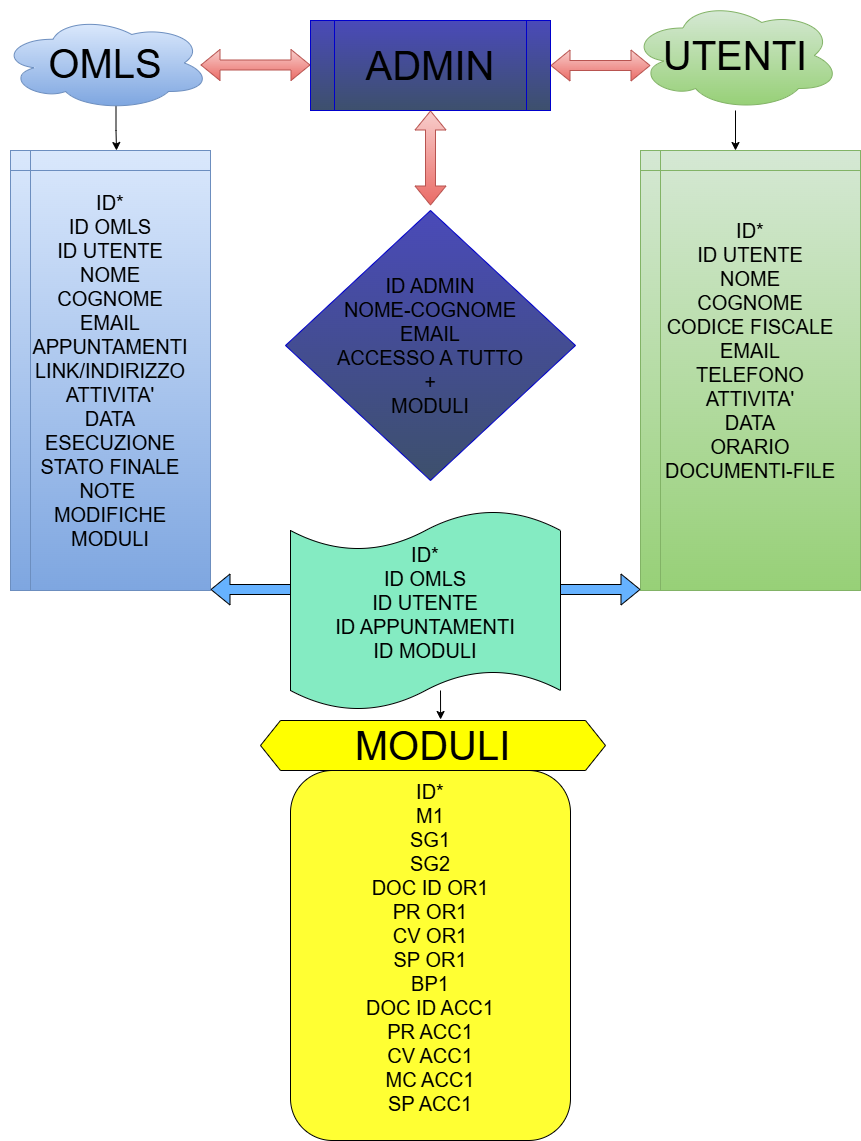

The diagram above was exported from draw.io. Its source (the exported page's mxGraphModel, read from the mxfile embedded in the PNG):
<mxGraphModel dx="2030" dy="499" grid="1" gridSize="10" guides="1" tooltips="1" connect="1" arrows="1" fold="1" page="1" pageScale="1" pageWidth="827" pageHeight="1169" math="0" shadow="0">
  <root>
    <mxCell id="0" />
    <mxCell id="1" parent="0" />
    <mxCell id="XVYMDcXR4gOmFDXQreZv-3" edge="1" parent="1" source="XVYMDcXR4gOmFDXQreZv-1" style="edgeStyle=orthogonalEdgeStyle;rounded=0;orthogonalLoop=1;jettySize=auto;html=1;shape=flexArrow;startArrow=classic;fillColor=#f8cecc;gradientColor=#ea6b66;strokeColor=#b85450;" value="">
      <mxGeometry relative="1" as="geometry">
        <mxPoint x="610" y="235" as="targetPoint" />
      </mxGeometry>
    </mxCell>
    <mxCell id="XVYMDcXR4gOmFDXQreZv-7" edge="1" parent="1" style="rounded=0;orthogonalLoop=1;jettySize=auto;html=1;exitX=0;exitY=0.5;exitDx=0;exitDy=0;shape=flexArrow;startArrow=classic;fillColor=#f8cecc;gradientColor=#ea6b66;strokeColor=#b85450;" value="">
      <mxGeometry relative="1" as="geometry">
        <mxPoint x="270" y="234.5" as="sourcePoint" />
        <mxPoint x="160" y="234.5" as="targetPoint" />
      </mxGeometry>
    </mxCell>
    <mxCell id="XVYMDcXR4gOmFDXQreZv-15" edge="1" parent="1" source="XVYMDcXR4gOmFDXQreZv-1" style="edgeStyle=orthogonalEdgeStyle;rounded=0;orthogonalLoop=1;jettySize=auto;html=1;shape=flexArrow;startArrow=classic;fillColor=#f8cecc;gradientColor=#ea6b66;strokeColor=#b85450;" value="">
      <mxGeometry relative="1" as="geometry">
        <mxPoint x="390" y="375" as="targetPoint" />
      </mxGeometry>
    </mxCell>
    <mxCell id="XVYMDcXR4gOmFDXQreZv-1" parent="1" style="shape=process;whiteSpace=wrap;html=1;backgroundOutline=1;fillColor=#4A4AB9;strokeColor=#0000CC;gradientColor=#3D506C;" value="&lt;font style=&quot;font-size: 40px; color: rgb(0, 0, 0);&quot;&gt;ADMIN&lt;/font&gt;" vertex="1">
      <mxGeometry height="90" width="240" x="270" y="190" as="geometry" />
    </mxCell>
    <mxCell id="XVYMDcXR4gOmFDXQreZv-12" edge="1" parent="1" source="XVYMDcXR4gOmFDXQreZv-5" style="edgeStyle=orthogonalEdgeStyle;rounded=0;orthogonalLoop=1;jettySize=auto;html=1;" value="">
      <mxGeometry relative="1" as="geometry">
        <mxPoint x="695" y="320" as="targetPoint" />
      </mxGeometry>
    </mxCell>
    <mxCell id="XVYMDcXR4gOmFDXQreZv-5" parent="1" style="ellipse;shape=cloud;whiteSpace=wrap;html=1;fillColor=#d5e8d4;gradientColor=#97d077;strokeColor=#82b366;" value="&lt;font style=&quot;font-size: 40px;&quot;&gt;UTENTI&lt;/font&gt;" vertex="1">
      <mxGeometry height="110" width="210" x="590" y="170" as="geometry" />
    </mxCell>
    <mxCell id="XVYMDcXR4gOmFDXQreZv-9" edge="1" parent="1" source="XVYMDcXR4gOmFDXQreZv-8" style="edgeStyle=orthogonalEdgeStyle;rounded=0;orthogonalLoop=1;jettySize=auto;html=1;exitX=0.55;exitY=0.95;exitDx=0;exitDy=0;exitPerimeter=0;">
      <mxGeometry relative="1" as="geometry">
        <mxPoint x="76" y="320" as="targetPoint" />
      </mxGeometry>
    </mxCell>
    <mxCell id="XVYMDcXR4gOmFDXQreZv-8" parent="1" style="ellipse;shape=cloud;whiteSpace=wrap;html=1;fillColor=#dae8fc;strokeColor=#6c8ebf;gradientColor=#7ea6e0;" value="&lt;font style=&quot;font-size: 40px;&quot;&gt;OMLS&lt;/font&gt;" vertex="1">
      <mxGeometry height="95" width="210" x="-40" y="185" as="geometry" />
    </mxCell>
    <mxCell id="XVYMDcXR4gOmFDXQreZv-10" parent="1" style="shape=internalStorage;whiteSpace=wrap;html=1;backgroundOutline=1;fillColor=#dae8fc;gradientColor=#7ea6e0;strokeColor=#6c8ebf;" value="&lt;font style=&quot;font-size: 20px;&quot;&gt;ID*&lt;/font&gt;&lt;div&gt;&lt;span style=&quot;font-size: 20px;&quot;&gt;ID OMLS&lt;/span&gt;&lt;/div&gt;&lt;div&gt;&lt;span style=&quot;font-size: 20px;&quot;&gt;ID UTENTE&lt;br&gt;&lt;/span&gt;&lt;div&gt;&lt;font style=&quot;font-size: 20px;&quot;&gt;NOME&lt;/font&gt;&lt;/div&gt;&lt;div&gt;&lt;font style=&quot;font-size: 20px;&quot;&gt;COGNOME&lt;/font&gt;&lt;/div&gt;&lt;div&gt;&lt;font style=&quot;font-size: 20px;&quot;&gt;EMAIL&lt;/font&gt;&lt;/div&gt;&lt;div&gt;&lt;font style=&quot;font-size: 20px;&quot;&gt;APPUNTAMENTI&lt;/font&gt;&lt;/div&gt;&lt;div&gt;&lt;font style=&quot;font-size: 20px;&quot;&gt;LINK/INDIRIZZO&lt;/font&gt;&lt;/div&gt;&lt;div&gt;&lt;font style=&quot;font-size: 20px;&quot;&gt;ATTIVITA'&lt;/font&gt;&lt;/div&gt;&lt;div&gt;&lt;font style=&quot;font-size: 20px;&quot;&gt;DATA&lt;/font&gt;&lt;/div&gt;&lt;div&gt;&lt;font style=&quot;font-size: 20px;&quot;&gt;ESECUZIONE&lt;/font&gt;&lt;/div&gt;&lt;div&gt;&lt;font style=&quot;font-size: 20px;&quot;&gt;STATO FINALE&lt;/font&gt;&lt;/div&gt;&lt;div&gt;&lt;font style=&quot;font-size: 20px;&quot;&gt;NOTE&amp;nbsp;&lt;/font&gt;&lt;/div&gt;&lt;div&gt;&lt;font style=&quot;font-size: 20px;&quot;&gt;MODIFICHE&lt;/font&gt;&lt;/div&gt;&lt;/div&gt;&lt;div&gt;&lt;font style=&quot;font-size: 20px;&quot;&gt;MODULI&lt;/font&gt;&lt;/div&gt;" vertex="1">
      <mxGeometry height="440" width="200" x="-30" y="320" as="geometry" />
    </mxCell>
    <mxCell id="XVYMDcXR4gOmFDXQreZv-13" parent="1" style="shape=internalStorage;whiteSpace=wrap;html=1;backgroundOutline=1;fillColor=#d5e8d4;gradientColor=#97d077;strokeColor=#82b366;" value="&lt;font style=&quot;font-size: 20px;&quot;&gt;ID*&lt;/font&gt;&lt;div&gt;&lt;span style=&quot;font-size: 20px;&quot;&gt;ID UTENTE&lt;br&gt;&lt;/span&gt;&lt;div&gt;&lt;font style=&quot;font-size: 20px;&quot;&gt;NOME&lt;/font&gt;&lt;/div&gt;&lt;div&gt;&lt;font style=&quot;font-size: 20px;&quot;&gt;COGNOME&lt;/font&gt;&lt;/div&gt;&lt;div&gt;&lt;font style=&quot;font-size: 20px;&quot;&gt;CODICE FISCALE&lt;/font&gt;&lt;/div&gt;&lt;/div&gt;&lt;div&gt;&lt;font style=&quot;font-size: 20px;&quot;&gt;EMAIL&lt;/font&gt;&lt;/div&gt;&lt;div&gt;&lt;font style=&quot;font-size: 20px;&quot;&gt;TELEFONO&lt;/font&gt;&lt;/div&gt;&lt;div&gt;&lt;font style=&quot;font-size: 20px;&quot;&gt;ATTIVITA'&lt;/font&gt;&lt;/div&gt;&lt;div&gt;&lt;font style=&quot;font-size: 20px;&quot;&gt;DATA&lt;/font&gt;&lt;/div&gt;&lt;div&gt;&lt;font style=&quot;font-size: 20px;&quot;&gt;ORARIO&lt;/font&gt;&lt;/div&gt;&lt;div&gt;&lt;font style=&quot;font-size: 20px;&quot;&gt;DOCUMENTI-FILE&lt;/font&gt;&lt;/div&gt;&lt;div&gt;&lt;font style=&quot;font-size: 20px;&quot;&gt;&lt;br&gt;&lt;/font&gt;&lt;/div&gt;&lt;div&gt;&lt;br&gt;&lt;/div&gt;" vertex="1">
      <mxGeometry height="440" width="220" x="600" y="320" as="geometry" />
    </mxCell>
    <mxCell id="XVYMDcXR4gOmFDXQreZv-16" parent="1" style="rhombus;whiteSpace=wrap;html=1;fillColor=#4A4AB9;gradientColor=#3D506C;strokeColor=#0000CC;" value="&lt;div&gt;&lt;br&gt;&lt;/div&gt;&lt;font style=&quot;font-size: 20px;&quot;&gt;&lt;div&gt;&lt;font style=&quot;font-size: 20px;&quot;&gt;ID ADMIN&lt;/font&gt;&lt;/div&gt;&lt;div&gt;&lt;font style=&quot;font-size: 20px;&quot;&gt;NOME-COGNOME&lt;/font&gt;&lt;/div&gt;&lt;div&gt;&lt;font style=&quot;font-size: 20px;&quot;&gt;EMAIL&lt;/font&gt;&lt;/div&gt;ACCESSO A TUTTO&lt;/font&gt;&lt;div&gt;&lt;span style=&quot;font-size: 20px;&quot;&gt;+&lt;/span&gt;&lt;/div&gt;&lt;div&gt;&lt;span style=&quot;font-size: 20px;&quot;&gt;MODULI&lt;br&gt;&lt;/span&gt;&lt;div&gt;&lt;br&gt;&lt;/div&gt;&lt;/div&gt;" vertex="1">
      <mxGeometry height="270" width="290" x="245" y="380" as="geometry" />
    </mxCell>
    <mxCell id="XVYMDcXR4gOmFDXQreZv-34" edge="1" parent="1" style="shape=flexArrow;endArrow=classic;startArrow=classic;html=1;rounded=0;entryX=0;entryY=1;entryDx=0;entryDy=0;exitX=1;exitY=1;exitDx=0;exitDy=0;fillColor=#66B2FF;" value="">
      <mxGeometry height="100" relative="1" width="100" as="geometry">
        <Array as="points" />
        <mxPoint x="170" y="759" as="sourcePoint" />
        <mxPoint x="600" y="759" as="targetPoint" />
      </mxGeometry>
    </mxCell>
    <mxCell id="XVYMDcXR4gOmFDXQreZv-38" parent="1" style="shape=tape;whiteSpace=wrap;html=1;size=0.2;fillColor=#84EBC2;" value="&lt;div&gt;&lt;font style=&quot;font-size: 20px;&quot;&gt;ID*&lt;/font&gt;&lt;/div&gt;&lt;div&gt;&lt;font style=&quot;font-size: 20px;&quot;&gt;ID OMLS&lt;/font&gt;&lt;/div&gt;&lt;font style=&quot;font-size: 20px;&quot;&gt;ID UTENTE&lt;/font&gt;&lt;div&gt;&lt;span style=&quot;font-size: 20px;&quot;&gt;ID APPUNTAMENTI&lt;/span&gt;&lt;/div&gt;&lt;div&gt;&lt;span style=&quot;font-size: 20px;&quot;&gt;ID MODULI&lt;br&gt;&lt;/span&gt;&lt;div&gt;&lt;br&gt;&lt;/div&gt;&lt;/div&gt;" vertex="1">
      <mxGeometry height="200" width="270" x="250" y="680" as="geometry" />
    </mxCell>
    <mxCell id="XVYMDcXR4gOmFDXQreZv-40" parent="1" style="rounded=1;whiteSpace=wrap;html=1;fillColor=#FFFF33;" value="&lt;font style=&quot;font-size: 20px;&quot;&gt;ID*&lt;/font&gt;&lt;div&gt;&lt;font style=&quot;font-size: 20px;&quot;&gt;M1&lt;/font&gt;&lt;/div&gt;&lt;div&gt;&lt;font style=&quot;font-size: 20px;&quot;&gt;SG1&lt;/font&gt;&lt;/div&gt;&lt;div&gt;&lt;font style=&quot;font-size: 20px;&quot;&gt;SG2&lt;/font&gt;&lt;/div&gt;&lt;div&gt;&lt;font style=&quot;font-size: 20px;&quot;&gt;DOC ID OR1&lt;/font&gt;&lt;/div&gt;&lt;div&gt;&lt;font style=&quot;font-size: 20px;&quot;&gt;PR OR1&lt;/font&gt;&lt;/div&gt;&lt;div&gt;&lt;font style=&quot;font-size: 20px;&quot;&gt;CV OR1&lt;/font&gt;&lt;/div&gt;&lt;div&gt;&lt;font style=&quot;font-size: 20px;&quot;&gt;SP OR1&lt;/font&gt;&lt;/div&gt;&lt;div&gt;&lt;font style=&quot;font-size: 20px;&quot;&gt;BP1&lt;/font&gt;&lt;/div&gt;&lt;div&gt;&lt;font style=&quot;font-size: 20px;&quot;&gt;DOC ID ACC1&lt;/font&gt;&lt;/div&gt;&lt;div&gt;&lt;font style=&quot;font-size: 20px;&quot;&gt;PR ACC1&lt;/font&gt;&lt;/div&gt;&lt;div&gt;&lt;font style=&quot;font-size: 20px;&quot;&gt;CV ACC1&lt;/font&gt;&lt;/div&gt;&lt;div&gt;&lt;font style=&quot;font-size: 20px;&quot;&gt;MC ACC1&lt;/font&gt;&lt;/div&gt;&lt;div&gt;&lt;font style=&quot;font-size: 20px;&quot;&gt;SP ACC1&lt;/font&gt;&lt;/div&gt;&lt;div&gt;&lt;br&gt;&lt;/div&gt;" vertex="1">
      <mxGeometry height="370" width="280" x="250" y="940" as="geometry" />
    </mxCell>
    <mxCell id="XVYMDcXR4gOmFDXQreZv-42" parent="1" style="shape=hexagon;perimeter=hexagonPerimeter2;whiteSpace=wrap;html=1;fixedSize=1;fillColor=#FFFF00;" value="&lt;font style=&quot;font-size: 40px;&quot;&gt;MODULI&lt;/font&gt;" vertex="1">
      <mxGeometry height="50" width="345" x="220" y="890" as="geometry" />
    </mxCell>
    <mxCell id="XVYMDcXR4gOmFDXQreZv-43" edge="1" parent="1" style="endArrow=classic;html=1;rounded=0;entryX=0.522;entryY=-0.02;entryDx=0;entryDy=0;entryPerimeter=0;" target="XVYMDcXR4gOmFDXQreZv-42" value="">
      <mxGeometry height="50" relative="1" width="50" as="geometry">
        <mxPoint x="400" y="860" as="sourcePoint" />
        <mxPoint x="440" y="810" as="targetPoint" />
      </mxGeometry>
    </mxCell>
  </root>
</mxGraphModel>